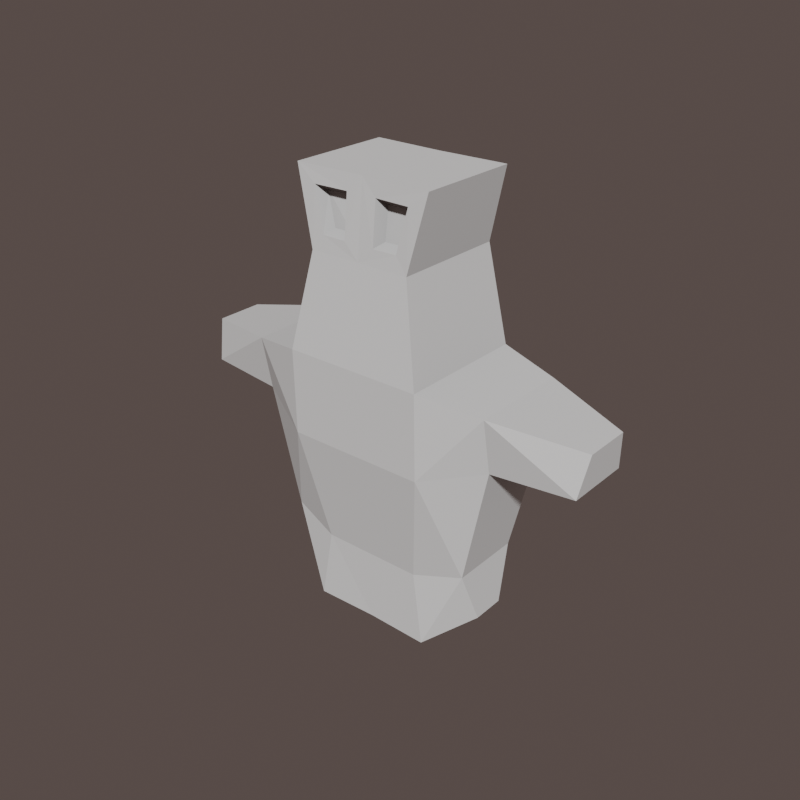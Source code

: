 # Source: blend.blend  (saved by Blender 5.3.31; exported with 4.5.12 LTS)
import bpy
from mathutils import Matrix  # noqa: F401  (used for matrix-valued properties, if any)

bpy.ops.wm.read_factory_settings(use_empty=True)
scene = bpy.context.scene
scene.name = 'Scene'

# ---- world
world_world = bpy.data.worlds.new('World'); scene.world = world_world
world_world.use_nodes = True; world_world.node_tree.nodes.clear()
_N = world_world.node_tree.nodes; _L = world_world.node_tree.links
n0 = _N.new('ShaderNodeOutputWorld'); n0.name = 'World Output'; n0.location = (498, 284)
n1 = _N.new('ShaderNodeRGB'); n1.name = 'Color'; n1.location = (70, 121)
n1.outputs[0].default_value = (0.1041, 0.07831, 0.07179, 1.0)
n2 = _N.new('ShaderNodeLightPath'); n2.name = 'Light Path'; n2.location = (48, 275)
n3 = _N.new('ShaderNodeMix'); n3.name = 'Mix'; n3.location = (269, 296)
n3.data_type = 'RGBA'
n3.blend_type = 'COLOR'
_L.new(n2.outputs[0], n3.inputs[0])
_L.new(n3.outputs[2], n0.inputs[0])
_L.new(n1.outputs[0], n3.inputs[6])
n0.is_active_output = True
world_world.color = (0.05088, 0.05088, 0.05088)
world_world.sun_shadow_jitter_overblur = 0.0
world_world.cycles.sampling_method = 'MANUAL'
world_world.cycles.sample_map_resolution = 4096

# ---- meshes
me_quadsphere = bpy.data.meshes.new('Quadsphere')
me_quadsphere.from_pydata([(0.1754, -0.1539, 0.2458), (0.342, -0.1229, 0.2925), (0.2142, -0.1603, 0.0), (0.3602, -0.05683, 0.1111), (0.2142, 0.1603, 0.0), (0.3602, 0.05683, 0.1111), (0.1754, 0.1539, 0.2458), (0.342, 0.1229, 0.2925), (0.2374, -0.2274, 0.6442), (0.4362, -0.1378, 0.7062), (0.7085, -0.1142, 0.7157), (0.7085, 0.1142, 0.7157), (0.4362, 0.1378, 0.7062), (0.2374, 0.2159, 0.6442), (0.2374, -0.2335, 0.9328), (0.4362, -0.1742, 0.8951), (0.7271, -0.08197, 0.8521), (0.7271, 0.08197, 0.8521), (0.4362, 0.1742, 0.8951), (0.2374, 0.2115, 0.9328), (0.1284, -0.1446, 1.316), (0.1575, -0.1369, 1.421), (0.2374, 0.177, 1.499), (0.1754, 0.1927, 1.253), (0.0, 0.2159, 0.6442), (0.0, 0.1539, 0.2458), (0.0, 0.2115, 0.9328), (0.0, 0.1927, 1.253), (0.0, -0.2274, 0.6442), (0.0, -0.1539, 0.2458), (0.0, -0.2335, 0.9328), (0.0, -0.1927, 1.253), (0.0, 0.1543, 0.0), (0.0, -0.1543, 0.0), (0.0, 0.1702, 1.499), (0.0, -0.1702, 1.499), (0.2374, -0.177, 1.499), (0.06184, -0.1322, 1.421), (0.1754, -0.1927, 1.253), (0.06182, -0.1462, 1.316), (0.05244, -0.1753, 1.446), (0.05242, -0.1894, 1.305), (0.1702, -0.18, 1.446), (0.1346, -0.1879, 1.305)], [], [(24, 13, 6, 25), (24, 26, 19, 13), (26, 27, 23, 19), (13, 12, 7, 6), (13, 19, 18, 12), (38, 23, 22, 36), (18, 17, 11, 12), (11, 17, 16, 10), (10, 16, 15, 9), (1, 9, 8, 0), (15, 14, 8, 9), (7, 5, 4, 6), (32, 4, 2, 33), (4, 5, 3, 2), (33, 2, 0, 29), (2, 3, 1, 0), (27, 34, 22, 23), (21, 37, 39, 20), (22, 34, 35, 36), (6, 4, 32, 25), (14, 38, 31, 30), (8, 14, 30, 28), (8, 28, 29, 0), (19, 23, 38, 14), (19, 14, 15, 18), (18, 15, 16, 17), (40, 42, 36, 35), (42, 43, 38, 36), (43, 41, 31, 38), (41, 40, 35, 31), (39, 37, 40, 41), (37, 21, 42, 40), (21, 20, 43, 42), (20, 39, 41, 43), (12, 11, 10, 9), (5, 7, 1, 3), (7, 12, 9, 1)])
_uv = me_quadsphere.uv_layers.new(name='UVMap')
_uv.uv.foreach_set('vector', [0.4583, 0.375, 0.4583, 0.4167, 0.375, 0.4167, 0.375, 0.375, 0.4583, 0.375, 0.5254, 0.375, 0.5254, 0.4167, 0.4583, 0.4167, 0.5254, 0.375, 0.625, 0.375, 0.625, 0.4167, 0.5254, 0.4167, 0.4583, 0.4167, 0.4583, 0.5, 0.375, 0.5, 0.375, 0.4167, 0.4583, 0.4167, 0.5254, 0.4167, 0.5254, 0.5, 0.4583, 0.5, 0.7083, 0.75, 0.7083, 0.5, 0.7083, 0.5833, 0.7083, 0.6667, 0.5254, 0.5, 0.5417, 0.5833, 0.4583, 0.5833, 0.4583, 0.5, 0.4583, 0.5833, 0.5417, 0.5833, 0.5417, 0.6667, 0.4583, 0.6667, 0.4583, 0.6667, 0.5417, 0.6667, 0.5254, 0.75, 0.4583, 0.75, 0.375, 0.75, 0.4583, 0.75, 0.4583, 0.8333, 0.375, 0.8333, 0.5254, 0.75, 0.5254, 0.8333, 0.4583, 0.8333, 0.4583, 0.75, 0.375, 0.5, 0.375, 0.5833, 0.2917, 0.5833, 0.2917, 0.5, 0.25, 0.5833, 0.2917, 0.5833, 0.2917, 0.6667, 0.25, 0.6667, 0.2917, 0.5833, 0.375, 0.5833, 0.375, 0.6667, 0.2917, 0.6667, 0.25, 0.6667, 0.2917, 0.6667, 0.2917, 0.75, 0.25, 0.75, 0.2917, 0.6667, 0.375, 0.6667, 0.375, 0.75, 0.2917, 0.75, 0.75, 0.5, 0.75, 0.5833, 0.7083, 0.5833, 0.7083, 0.5, 0.7185, 0.6846, 0.7399, 0.6846, 0.7383, 0.7321, 0.7201, 0.732, 0.7083, 0.5833, 0.75, 0.5833, 0.75, 0.6667, 0.7083, 0.6667, 0.2917, 0.5, 0.2917, 0.5833, 0.25, 0.5833, 0.25, 0.5, 0.5254, 0.8333, 0.625, 0.8333, 0.625, 0.875, 0.5254, 0.875, 0.4583, 0.8333, 0.5254, 0.8333, 0.5254, 0.875, 0.4583, 0.875, 0.4583, 0.8333, 0.4583, 0.875, 0.375, 0.875, 0.375, 0.8333, 0.5254, 0.4167, 0.7083, 0.5, 0.625, 0.8333, 0.5254, 0.8333, 0.5254, 0.4167, 0.5254, 0.8333, 0.5254, 0.75, 0.5254, 0.5, 0.5254, 0.5, 0.5254, 0.75, 0.5417, 0.6667, 0.5417, 0.5833, 0.7401, 0.6844, 0.7184, 0.6844, 0.7083, 0.6667, 0.75, 0.6667, 0.7184, 0.6844, 0.72, 0.7323, 0.7083, 0.75, 0.7083, 0.6667, 0.72, 0.7323, 0.7385, 0.7323, 0.75, 0.75, 0.7083, 0.75, 0.7385, 0.7323, 0.7401, 0.6844, 0.75, 0.6667, 0.75, 0.75, 0.7383, 0.7321, 0.7399, 0.6846, 0.7401, 0.6844, 0.7385, 0.7323, 0.7399, 0.6846, 0.7185, 0.6846, 0.7184, 0.6844, 0.7401, 0.6844, 0.7185, 0.6846, 0.7201, 0.732, 0.72, 0.7323, 0.7184, 0.6844, 0.7201, 0.732, 0.7383, 0.7321, 0.7385, 0.7323, 0.72, 0.7323, 0.4583, 0.5, 0.4583, 0.5833, 0.4583, 0.6667, 0.4583, 0.75, 0.375, 0.5833, 0.375, 0.5, 0.375, 0.75, 0.375, 0.6667, 0.375, 0.5, 0.4583, 0.5, 0.4583, 0.75, 0.375, 0.75])
me_quadsphere.update()

# ---- objects
ob_quadsphere = bpy.data.objects.new('Quadsphere', me_quadsphere)

# ---- transforms, parenting, visibility, modifiers, constraints
ob_quadsphere.location = (0.0, 0.0, 0.001467)
_m = ob_quadsphere.modifiers.new('Mirror', 'MIRROR')

# ---- collection membership
scene.collection.objects.link(ob_quadsphere)

# ---- scene / render settings (as saved in the file)
scene.frame_start = 1; scene.frame_end = 100; scene.frame_set(-1)
scene.render.engine = 'BLENDER_EEVEE_NEXT'
scene.render.image_settings.file_format = 'FFMPEG'
scene.render.image_settings.color_mode = 'RGB'
scene.render.image_settings.compression = 10
scene.render.resolution_x = 512
scene.render.resolution_y = 512
scene.render.motion_blur_shutter = 0.25
scene.render.use_border = True
scene.render.bake_bias = 0.0
scene.render.bake_samples = 0
scene.render.use_simplify = True
scene.render.simplify_gpencil = True
scene.render.use_persistent_data = True
scene.render.compositor_device = 'GPU'
scene.render.compositor_denoise_device = 'GPU'
scene.cycles.denoising_use_gpu = True
scene.cycles.preview_denoising_quality = 'FAST'
scene.cycles.samples = 64
scene.cycles.adaptive_threshold = 0.1
scene.cycles.adaptive_min_samples = 32
scene.cycles.caustics_reflective = False
scene.cycles.caustics_refractive = False
scene.cycles.max_bounces = 4
scene.cycles.glossy_bounces = 2
scene.cycles.transmission_bounces = 4
scene.cycles.volume_bounces = 2
scene.cycles.transparent_max_bounces = 4
scene.cycles.volume_step_rate = 5.0
scene.cycles.volume_preview_step_rate = 5.0
scene.cycles.use_animated_seed = True
scene.cycles.use_camera_cull = True
scene.cycles.camera_cull_margin = 2.0
scene.cycles.use_distance_cull = True
scene.cycles.distance_cull_margin = 10.0
scene.cycles.texture_limit = '2048'
scene.cycles.use_fast_gi = True
scene.cycles.tile_size = 600
scene.eevee.taa_render_samples = 16
scene.eevee.fast_gi_thickness_far = 0.0
bpy.context.view_layer.update()

# ---- added for rendering (the .blend has no active camera and no usable light): camera, sun
cam_auto = bpy.data.cameras.new('AutoCamera')
cam_auto.lens = 50.0
cam_auto.sensor_width = 36.0
cam_auto.clip_end = 1000.0
ob_auto_camera = bpy.data.objects.new('AutoCamera', cam_auto)
scene.collection.objects.link(ob_auto_camera)
ob_auto_camera.location = (1.97628, -2.38033, 2.33182)
ob_auto_camera.rotation_euler = (1.09748, -7.21219e-08, 0.694738)
scene.camera = ob_auto_camera
light_auto_sun = bpy.data.lights.new('AutoSun', 'SUN')
light_auto_sun.energy = 3.0
light_auto_sun.angle = 0.0523599
ob_auto_sun = bpy.data.objects.new('AutoSun', light_auto_sun)
scene.collection.objects.link(ob_auto_sun)
ob_auto_sun.rotation_euler = (0.872665, 0.174533, 0.523599)
bpy.context.view_layer.update()
